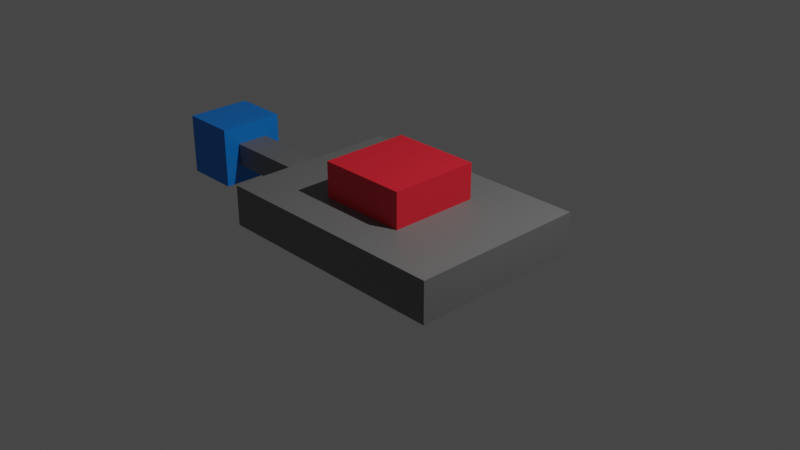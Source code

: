 # Source: gizmo.blend  (saved by Blender 3.3.6; exported with 4.5.12 LTS)
import bpy
from mathutils import Matrix  # noqa: F401  (used for matrix-valued properties, if any)

bpy.ops.wm.read_factory_settings(use_empty=True)
scene = bpy.context.scene
scene.name = 'Scene'

# ---- collections
col_collection = bpy.data.collections.new('Collection'); scene.collection.children.link(col_collection)

# ---- materials (node trees are filled in below, after node groups)
mat_material = bpy.data.materials.new('Material')
mat_material.alpha_threshold = 0.0
mat_material.use_transparent_shadow = False
mat_material.roughness = 0.5
mat_material.line_color = (0.0, 0.0, 0.0, 1.0)
mat_material_001 = bpy.data.materials.new('Material.001')
mat_material_001.use_transparent_shadow = False
mat_material_002 = bpy.data.materials.new('Material.002')
mat_material_002.use_transparent_shadow = False

# ---- material node trees
mat_material.use_nodes = True; mat_material.node_tree.nodes.clear()
_N = mat_material.node_tree.nodes; _L = mat_material.node_tree.links
n0 = _N.new('ShaderNodeOutputMaterial'); n0.name = 'Material Output'; n0.location = (300, 300)
n1 = _N.new('ShaderNodeBsdfPrincipled'); n1.name = 'Principled BSDF'; n1.location = (10, 300)
n1.distribution = 'GGX'
n1.subsurface_method = 'RANDOM_WALK_SKIN'
n1.inputs[0].default_value = (0.1734, 0.1734, 0.1734, 1.0)
n1.inputs[3].default_value = 1.45
n1.inputs[27].default_value = (0.0, 0.0, 0.0, 1.0)
n1.inputs[28].default_value = 1.0
_L.new(n1.outputs[0], n0.inputs[0])
n0.is_active_output = True
mat_material_001.use_nodes = True; mat_material_001.node_tree.nodes.clear()
_N = mat_material_001.node_tree.nodes; _L = mat_material_001.node_tree.links
n0 = _N.new('ShaderNodeBsdfPrincipled'); n0.name = 'Principled BSDF'; n0.location = (10, 300)
n0.distribution = 'GGX'
n0.subsurface_method = 'RANDOM_WALK_SKIN'
n0.inputs[0].default_value = (0.8, 0.01523, 0.03276, 1.0)
n0.inputs[3].default_value = 1.45
n0.inputs[27].default_value = (0.0, 0.0, 0.0, 1.0)
n0.inputs[28].default_value = 1.0
n1 = _N.new('ShaderNodeOutputMaterial'); n1.name = 'Material Output'; n1.location = (300, 300)
_L.new(n0.outputs[0], n1.inputs[0])
n1.is_active_output = True
mat_material_002.use_nodes = True; mat_material_002.node_tree.nodes.clear()
_N = mat_material_002.node_tree.nodes; _L = mat_material_002.node_tree.links
n0 = _N.new('ShaderNodeBsdfPrincipled'); n0.name = 'Principled BSDF'; n0.location = (10, 300)
n0.distribution = 'GGX'
n0.subsurface_method = 'RANDOM_WALK_SKIN'
n0.inputs[0].default_value = (0.001967, 0.2245, 0.8, 1.0)
n0.inputs[3].default_value = 1.45
n0.inputs[27].default_value = (0.0, 0.0, 0.0, 1.0)
n0.inputs[28].default_value = 1.0
n1 = _N.new('ShaderNodeOutputMaterial'); n1.name = 'Material Output'; n1.location = (300, 300)
_L.new(n0.outputs[0], n1.inputs[0])
n1.is_active_output = True

# ---- world
world_world = bpy.data.worlds.new('World'); scene.world = world_world
world_world.use_nodes = True; world_world.node_tree.nodes.clear()
_N = world_world.node_tree.nodes; _L = world_world.node_tree.links
n0 = _N.new('ShaderNodeOutputWorld'); n0.name = 'World Output'; n0.location = (300, 300)
n1 = _N.new('ShaderNodeBackground'); n1.name = 'Background'; n1.location = (10, 300)
n1.inputs[0].default_value = (0.05088, 0.05088, 0.05088, 1.0)
_L.new(n1.outputs[0], n0.inputs[0])
n0.is_active_output = True
world_world.color = (0.05088, 0.05088, 0.05088)
world_world.use_sun_shadow = False
world_world.sun_shadow_jitter_overblur = 0.0

# ---- cameras
cam_camera = bpy.data.cameras.new('Camera')
cam_camera.clip_end = 100.0
cam_camera.ortho_scale = 7.314

# ---- lights
light_light = bpy.data.lights.new('Light', 'POINT')
light_light.transmission_factor = 0.0
light_light.energy = 1000.0
light_light.shadow_soft_size = 0.1
light_light.shadow_maximum_resolution = 0.006
light_light.use_absolute_resolution = True

# ---- meshes
me_cube = bpy.data.meshes.new('Cube')
me_cube.from_pydata([(1.378, 1.0, 0.2268), (1.378, 1.0, -0.2268), (1.378, -1.0, 0.2268), (1.378, -1.0, -0.2268), (-1.378, 1.0, 0.2268), (-1.378, 1.0, -0.2268), (-1.378, -1.0, 0.2268), (-1.378, -1.0, -0.2268), (-1.378, 0.1878, -0.1306), (-1.378, -0.1851, -0.1306), (1.378, 0.284, 0.2268), (1.378, -0.2813, 0.2268), (-1.378, -0.1851, 0.1306), (-1.378, 0.1878, 0.1306), (1.378, -0.2813, -0.2268), (1.378, 0.284, -0.2268), (-1.378, 0.284, -0.2268), (-1.378, -0.2813, -0.2268), (-1.378, -0.2813, 0.2268), (-1.378, 0.284, 0.2268), (-2.473, 0.1878, -0.1306), (-2.473, -0.1851, -0.1306), (-2.473, -0.1851, 0.1306), (-2.473, 0.1878, 0.1306), (-2.473, 0.3766, -0.3467), (-2.473, -0.3739, -0.3467), (-2.473, -0.3739, 0.3467), (-2.473, 0.3766, 0.3467), (-3.107, 0.3766, -0.3467), (-3.107, -0.3739, -0.3467), (-3.107, -0.3739, 0.3467), (-3.107, 0.3766, 0.3467), (0.5035, 1.0, -0.2268), (-0.5035, 1.0, -0.2268), (0.5035, -1.0, 0.2268), (-0.5035, -1.0, 0.2268), (-0.5035, -1.0, -0.2268), (0.5035, -1.0, -0.2268), (-0.5035, 1.0, 0.2268), (0.5035, 1.0, 0.2268), (0.5035, 0.284, -0.2268), (-0.5035, 0.284, -0.2268), (0.5035, -0.2813, -0.2268), (-0.5035, -0.2813, -0.2268), (-0.5035, 0.5072, 0.2268), (0.5035, 0.5072, 0.2268), (-0.5035, -0.5045, 0.2268), (0.5035, -0.5045, 0.2268), (-0.5035, 0.5072, 0.6257), (0.5035, 0.5072, 0.6257), (-0.5035, -0.5045, 0.6257), (0.5035, -0.5045, 0.6257)], [], [(46, 18, 6, 35), (36, 35, 6, 7), (16, 19, 4, 5), (42, 14, 3, 37), (14, 11, 2, 3), (32, 39, 0, 1), (1, 0, 10, 15), (15, 10, 11, 14), (32, 1, 15, 40), (40, 15, 14, 42), (7, 6, 18, 17), (12, 13, 23, 22), (38, 4, 19, 44), (44, 19, 18, 46), (9, 8, 16, 17), (13, 12, 18, 19), (12, 9, 17, 18), (8, 13, 19, 16), (23, 20, 24, 27), (9, 12, 22, 21), (8, 9, 21, 20), (13, 8, 20, 23), (25, 26, 30, 29), (22, 23, 27, 26), (21, 22, 26, 25), (20, 21, 25, 24), (29, 30, 31, 28), (24, 25, 29, 28), (27, 24, 28, 31), (26, 27, 31, 30), (10, 45, 47, 11), (44, 46, 50, 48), (0, 39, 45, 10), (39, 38, 44, 45), (16, 41, 43, 17), (41, 40, 42, 43), (5, 33, 41, 16), (33, 32, 40, 41), (5, 4, 38, 33), (33, 38, 39, 32), (17, 43, 36, 7), (43, 42, 37, 36), (3, 2, 34, 37), (37, 34, 35, 36), (11, 47, 34, 2), (47, 46, 35, 34), (49, 48, 50, 51), (46, 47, 51, 50), (45, 44, 48, 49), (47, 45, 49, 51)])
me_cube.polygons.foreach_set('material_index', [0, 0, 0, 0, 0, 0, 0, 0, 0, 0, 0, 0, 0, 0, 0, 0, 0, 0, 2, 0, 0, 0, 2, 2, 2, 2, 2, 2, 2, 2, 0, 1, 0, 0, 0, 0, 0, 0, 0, 0, 0, 0, 0, 0, 0, 0, 1, 1, 1, 1])
_uv = me_cube.uv_layers.new(name='UVMap')
_uv.uv.foreach_set('vector', [0.7917, 0.6665, 0.875, 0.6665, 0.875, 0.75, 0.7917, 0.75, 0.375, 0.9167, 0.625, 0.9167, 0.625, 1.0, 0.375, 1.0, 0.375, 0.1668, 0.625, 0.1668, 0.625, 0.25, 0.375, 0.25, 0.2917, 0.6665, 0.375, 0.6665, 0.375, 0.75, 0.2917, 0.75, 0.375, 0.6665, 0.625, 0.6665, 0.625, 0.75, 0.375, 0.75, 0.375, 0.4167, 0.625, 0.4167, 0.625, 0.5, 0.375, 0.5, 0.375, 0.5, 0.625, 0.5, 0.625, 0.5832, 0.375, 0.5832, 0.375, 0.5832, 0.625, 0.5832, 0.625, 0.6665, 0.375, 0.6665, 0.2917, 0.5, 0.375, 0.5, 0.375, 0.5832, 0.2917, 0.5832, 0.2917, 0.5832, 0.375, 0.5832, 0.375, 0.6665, 0.2917, 0.6665, 0.375, 0.0, 0.625, 0.0, 0.625, 0.0835, 0.375, 0.0835, 0.572, 0.09769, 0.572, 0.1526, 0.572, 0.1526, 0.572, 0.09769, 0.7917, 0.5, 0.875, 0.5, 0.875, 0.5832, 0.7917, 0.5832, 0.7917, 0.5832, 0.875, 0.5832, 0.875, 0.6665, 0.7917, 0.6665, 0.428, 0.09769, 0.428, 0.1526, 0.375, 0.1668, 0.375, 0.0835, 0.572, 0.1526, 0.572, 0.09769, 0.625, 0.0835, 0.625, 0.1668, 0.572, 0.09769, 0.428, 0.09769, 0.375, 0.0835, 0.625, 0.0835, 0.428, 0.1526, 0.572, 0.1526, 0.625, 0.1668, 0.375, 0.1668, 0.572, 0.1526, 0.428, 0.1526, 0.428, 0.1526, 0.572, 0.1526, 0.428, 0.09769, 0.572, 0.09769, 0.572, 0.09769, 0.428, 0.09769, 0.428, 0.1526, 0.428, 0.09769, 0.428, 0.09769, 0.428, 0.1526, 0.572, 0.1526, 0.428, 0.1526, 0.428, 0.1526, 0.572, 0.1526, 0.428, 0.09769, 0.572, 0.09769, 0.572, 0.09769, 0.428, 0.09769, 0.572, 0.09769, 0.572, 0.1526, 0.572, 0.1526, 0.572, 0.09769, 0.428, 0.09769, 0.572, 0.09769, 0.572, 0.09769, 0.428, 0.09769, 0.428, 0.1526, 0.428, 0.09769, 0.428, 0.09769, 0.428, 0.1526, 0.428, 0.09769, 0.572, 0.09769, 0.572, 0.1526, 0.428, 0.1526, 0.428, 0.1526, 0.428, 0.09769, 0.428, 0.09769, 0.428, 0.1526, 0.572, 0.1526, 0.428, 0.1526, 0.428, 0.1526, 0.572, 0.1526, 0.572, 0.09769, 0.572, 0.1526, 0.572, 0.1526, 0.572, 0.09769, 0.625, 0.5832, 0.7083, 0.5832, 0.7083, 0.6665, 0.625, 0.6665, 0.7917, 0.5832, 0.7917, 0.6665, 0.7917, 0.6665, 0.7917, 0.5832, 0.625, 0.5, 0.7083, 0.5, 0.7083, 0.5832, 0.625, 0.5832, 0.7083, 0.5, 0.7917, 0.5, 0.7917, 0.5832, 0.7083, 0.5832, 0.125, 0.5832, 0.2083, 0.5832, 0.2083, 0.6665, 0.125, 0.6665, 0.2083, 0.5832, 0.2917, 0.5832, 0.2917, 0.6665, 0.2083, 0.6665, 0.125, 0.5, 0.2083, 0.5, 0.2083, 0.5832, 0.125, 0.5832, 0.2083, 0.5, 0.2917, 0.5, 0.2917, 0.5832, 0.2083, 0.5832, 0.375, 0.25, 0.625, 0.25, 0.625, 0.3333, 0.375, 0.3333, 0.375, 0.3333, 0.625, 0.3333, 0.625, 0.4167, 0.375, 0.4167, 0.125, 0.6665, 0.2083, 0.6665, 0.2083, 0.75, 0.125, 0.75, 0.2083, 0.6665, 0.2917, 0.6665, 0.2917, 0.75, 0.2083, 0.75, 0.375, 0.75, 0.625, 0.75, 0.625, 0.8333, 0.375, 0.8333, 0.375, 0.8333, 0.625, 0.8333, 0.625, 0.9167, 0.375, 0.9167, 0.625, 0.6665, 0.7083, 0.6665, 0.7083, 0.75, 0.625, 0.75, 0.7083, 0.6665, 0.7917, 0.6665, 0.7917, 0.75, 0.7083, 0.75, 0.7083, 0.5832, 0.7917, 0.5832, 0.7917, 0.6665, 0.7083, 0.6665, 0.7917, 0.6665, 0.7083, 0.6665, 0.7083, 0.6665, 0.7917, 0.6665, 0.7083, 0.5832, 0.7917, 0.5832, 0.7917, 0.5832, 0.7083, 0.5832, 0.7083, 0.6665, 0.7083, 0.5832, 0.7083, 0.5832, 0.7083, 0.6665])
me_cube.materials.append(mat_material)
me_cube.materials.append(mat_material_001)
me_cube.materials.append(mat_material_002)
me_cube.use_mirror_vertex_groups = False
me_cube.update()

# ---- objects
ob_cube = bpy.data.objects.new('Cube', me_cube)
ob_light = bpy.data.objects.new('Light', light_light)
ob_camera = bpy.data.objects.new('Camera', cam_camera)

# ---- transforms, parenting, visibility, modifiers, constraints
ob_cube.location = (0.0, 0.0, 0.0)
ob_cube.lock_rotations_4d = False
ob_cube.empty_display_type = 'ARROWS'
ob_cube.lineart.crease_threshold = 0.0
ob_light.location = (4.076, 1.005, 5.904)
ob_light.rotation_euler = (0.6503, 0.05522, 1.866)
ob_light.lock_rotations_4d = False
ob_light.empty_display_type = 'ARROWS'
ob_light.color = (0.0, 0.0, 0.0, 0.0)
ob_light.lineart.crease_threshold = 0.0
ob_camera.location = (7.359, -6.926, 4.958)
ob_camera.rotation_euler = (1.109, 0.0, 0.8149)
ob_camera.lock_rotations_4d = False
ob_camera.empty_display_type = 'ARROWS'
ob_camera.color = (0.0, 0.0, 0.0, 0.0)
ob_camera.display_type = 'WIRE'
ob_camera.lineart.crease_threshold = 0.0

# ---- collection membership
col_collection.objects.link(ob_cube)
col_collection.objects.link(ob_light)
col_collection.objects.link(ob_camera)

# ---- scene / render settings (as saved in the file)
scene.camera = ob_camera
scene.frame_start = 1; scene.frame_end = 250; scene.frame_set(1)
scene.render.engine = 'BLENDER_EEVEE_NEXT'
scene.cycles.sampling_pattern = 'TABULATED_SOBOL'
scene.cycles.use_light_tree = False
scene.view_settings.view_transform = 'Filmic'
bpy.context.view_layer.update()
